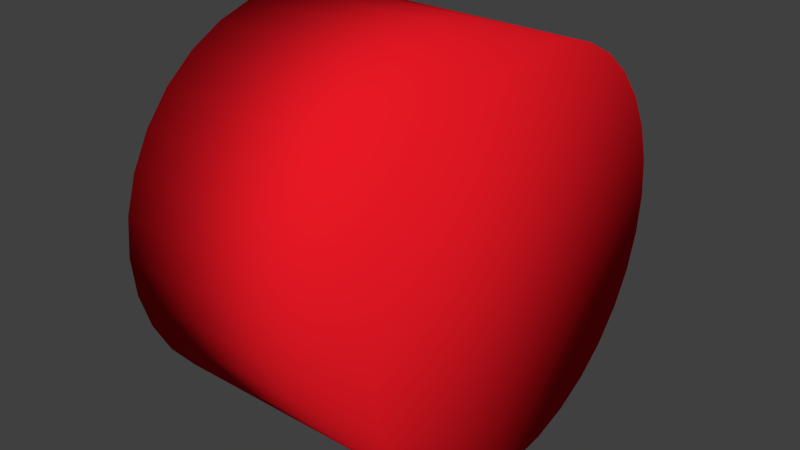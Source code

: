 # Source: ds-button.blend  (saved by Blender 2.74.0; exported with 4.5.12 LTS)
import bpy
from mathutils import Matrix  # noqa: F401  (used for matrix-valued properties, if any)

bpy.ops.wm.read_factory_settings(use_empty=True)
scene = bpy.context.scene
scene.name = 'Scene'

# ---- collections
col_collection_1 = bpy.data.collections.new('Collection 1'); scene.collection.children.link(col_collection_1)

# ---- materials (node trees are filled in below, after node groups)
mat_material_001 = bpy.data.materials.new('Material.001')
mat_material_001.alpha_threshold = 0.0
mat_material_001.diffuse_color = (0.8, 0.009299, 0.01769, 1.0)
mat_material_001.roughness = 0.5

# ---- material node trees

# ---- world
world_world = bpy.data.worlds.new('World'); scene.world = world_world
world_world.color = (0.05088, 0.05088, 0.05088)
world_world.use_sun_shadow = False
world_world.sun_shadow_jitter_overblur = 0.0
world_world.cycles.sampling_method = 'MANUAL'
world_world.cycles.sample_map_resolution = 256

# ---- meshes
me_cylinder = bpy.data.meshes.new('Cylinder')
me_cylinder.from_pydata([(0.0, 1.0, -1.0), (0.0, 1.0, 1.0), (0.1951, 0.9808, -1.0), (0.1951, 0.9808, 1.0), (0.3827, 0.9239, -1.0), (0.3827, 0.9239, 1.0), (0.5556, 0.8315, -1.0), (0.5556, 0.8315, 1.0), (0.7071, 0.7071, -1.0), (0.7071, 0.7071, 1.0), (0.8315, 0.5556, -1.0), (0.8315, 0.5556, 1.0), (0.9239, 0.3827, -1.0), (0.9239, 0.3827, 1.0), (0.9808, 0.1951, -1.0), (0.9808, 0.1951, 1.0), (1.0, 7.55e-08, -1.0), (1.0, 7.55e-08, 1.0), (0.9808, -0.1951, -1.0), (0.9808, -0.1951, 1.0), (0.9239, -0.3827, -1.0), (0.9239, -0.3827, 1.0), (0.8315, -0.5556, -1.0), (0.8315, -0.5556, 1.0), (0.7071, -0.7071, -1.0), (0.7071, -0.7071, 1.0), (0.5556, -0.8315, -1.0), (0.5556, -0.8315, 1.0), (0.3827, -0.9239, -1.0), (0.3827, -0.9239, 1.0), (0.1951, -0.9808, -1.0), (0.1951, -0.9808, 1.0), (-3.258e-07, -1.0, -1.0), (-3.258e-07, -1.0, 1.0), (-0.1951, -0.9808, -1.0), (-0.1951, -0.9808, 1.0), (-0.3827, -0.9239, -1.0), (-0.3827, -0.9239, 1.0), (-0.5556, -0.8315, -1.0), (-0.5556, -0.8315, 1.0), (-0.7071, -0.7071, -1.0), (-0.7071, -0.7071, 1.0), (-0.8315, -0.5556, -1.0), (-0.8315, -0.5556, 1.0), (-0.9239, -0.3827, -1.0), (-0.9239, -0.3827, 1.0), (-0.9808, -0.1951, -1.0), (-0.9808, -0.1951, 1.0), (-1.0, 9.656e-07, -1.0), (-1.0, 9.656e-07, 1.0), (-0.9808, 0.1951, -1.0), (-0.9808, 0.1951, 1.0), (-0.9239, 0.3827, -1.0), (-0.9239, 0.3827, 1.0), (-0.8315, 0.5556, -1.0), (-0.8315, 0.5556, 1.0), (-0.7071, 0.7071, -1.0), (-0.7071, 0.7071, 1.0), (-0.5556, 0.8315, -1.0), (-0.5556, 0.8315, 1.0), (-0.3827, 0.9239, -1.0), (-0.3827, 0.9239, 1.0), (-0.1951, 0.9808, -1.0), (-0.1951, 0.9808, 1.0)], [], [(0, 1, 3, 2), (2, 3, 5, 4), (4, 5, 7, 6), (6, 7, 9, 8), (8, 9, 11, 10), (10, 11, 13, 12), (12, 13, 15, 14), (14, 15, 17, 16), (16, 17, 19, 18), (18, 19, 21, 20), (20, 21, 23, 22), (22, 23, 25, 24), (24, 25, 27, 26), (26, 27, 29, 28), (28, 29, 31, 30), (30, 31, 33, 32), (32, 33, 35, 34), (34, 35, 37, 36), (36, 37, 39, 38), (38, 39, 41, 40), (40, 41, 43, 42), (42, 43, 45, 44), (44, 45, 47, 46), (46, 47, 49, 48), (48, 49, 51, 50), (50, 51, 53, 52), (52, 53, 55, 54), (54, 55, 57, 56), (56, 57, 59, 58), (58, 59, 61, 60), (3, 1, 63, 61, 59, 57, 55, 53, 51, 49, 47, 45, 43, 41, 39, 37, 35, 33, 31, 29, 27, 25, 23, 21, 19, 17, 15, 13, 11, 9, 7, 5), (62, 63, 1, 0), (60, 61, 63, 62), (0, 2, 4, 6, 8, 10, 12, 14, 16, 18, 20, 22, 24, 26, 28, 30, 32, 34, 36, 38, 40, 42, 44, 46, 48, 50, 52, 54, 56, 58, 60, 62)])
me_cylinder.polygons.foreach_set('use_smooth', [True] * 34)
me_cylinder.materials.append(mat_material_001)
me_cylinder.use_remesh_preserve_volume = False
me_cylinder.use_remesh_preserve_attributes = False
me_cylinder.use_mirror_vertex_groups = False
me_cylinder.update()

# ---- objects
ob_cylinder = bpy.data.objects.new('Cylinder', me_cylinder)

# ---- transforms, parenting, visibility, modifiers, constraints
ob_cylinder.location = (0.0, 0.0, 0.0)
ob_cylinder.rotation_euler = (0.0, 1.571, 0.0)
ob_cylinder.scale = (1.0, 1.0, 0.7)
ob_cylinder.lineart.crease_threshold = 0.0

# ---- collection membership
col_collection_1.objects.link(ob_cylinder)

# ---- scene / render settings (as saved in the file)
scene.frame_start = 1; scene.frame_end = 250; scene.frame_set(1)
scene.render.engine = 'CYCLES'
scene.render.resolution_percentage = 50
scene.render.dither_intensity = 0.0
scene.cycles.use_denoising = False
scene.cycles.samples = 10
scene.cycles.sampling_pattern = 'TABULATED_SOBOL'
scene.cycles.light_sampling_threshold = 0.0
scene.cycles.use_adaptive_sampling = False
scene.cycles.use_light_tree = False
scene.cycles.blur_glossy = 0.0
scene.cycles.pixel_filter_type = 'GAUSSIAN'
scene.cycles.sample_clamp_indirect = 0.0
scene.view_settings.view_transform = 'Standard'
bpy.context.view_layer.update()

# ---- added for rendering (the .blend has no active camera and no usable light): camera, sun
cam_auto = bpy.data.cameras.new('AutoCamera')
cam_auto.lens = 50.0
cam_auto.sensor_width = 36.0
cam_auto.clip_end = 1000.0
ob_auto_camera = bpy.data.objects.new('AutoCamera', cam_auto)
scene.collection.objects.link(ob_auto_camera)
ob_auto_camera.location = (2.91996, -3.50395, 2.33597)
ob_auto_camera.rotation_euler = (1.09748, -7.21219e-08, 0.694738)
scene.camera = ob_auto_camera
light_auto_sun = bpy.data.lights.new('AutoSun', 'SUN')
light_auto_sun.energy = 3.0
light_auto_sun.angle = 0.0523599
ob_auto_sun = bpy.data.objects.new('AutoSun', light_auto_sun)
scene.collection.objects.link(ob_auto_sun)
ob_auto_sun.rotation_euler = (0.872665, 0.174533, 0.523599)
bpy.context.view_layer.update()
